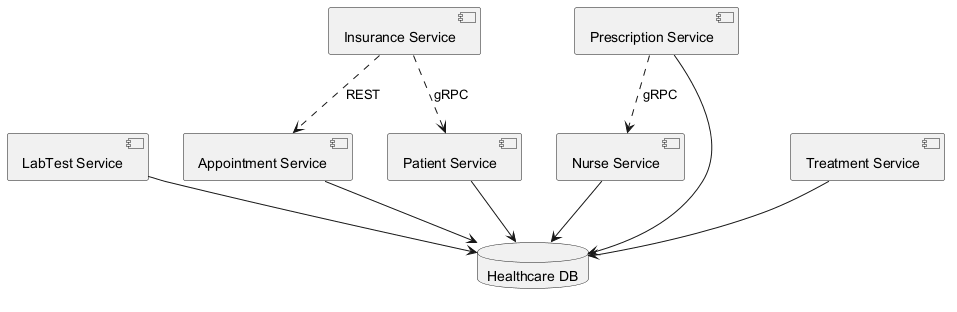

The diagram above was rendered by PlantUML. Its source (embedded in the PNG):
@startuml
skinparam backgroundColor #FFFFFF
skinparam classBackgroundColor #F3E5F5
skinparam classBorderColor #6A1B9A
component "LabTest Service" as C_LabTestService
component "Appointment Service" as C_AppointmentService
component "Prescription Service" as C_PrescriptionService
component "Treatment Service" as C_TreatmentService
component "Nurse Service" as C_NurseService
component "Insurance Service" as C_InsuranceService
component "Patient Service" as C_PatientService
database "Healthcare DB" as DB_healthcare
C_LabTestService --> DB_healthcare
C_AppointmentService --> DB_healthcare
C_PrescriptionService --> DB_healthcare
C_TreatmentService --> DB_healthcare
C_NurseService --> DB_healthcare
C_PatientService --> DB_healthcare
C_InsuranceService ..> C_PatientService : gRPC
C_InsuranceService ..> C_AppointmentService : REST
C_PrescriptionService ..> C_NurseService : gRPC
@enduml